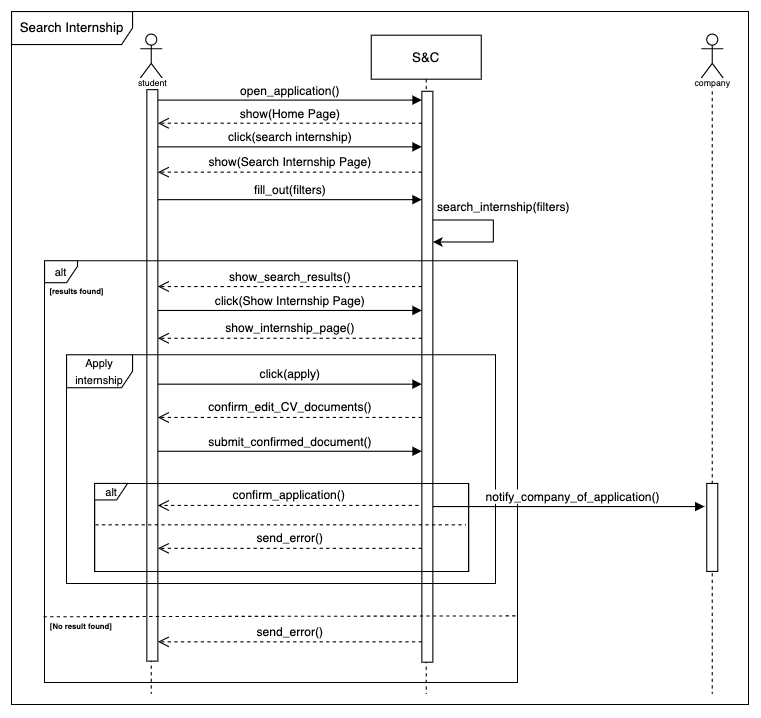

The diagram above was exported from draw.io. Its source (the exported page's mxGraphModel, read from the mxfile embedded in the PNG):
<mxGraphModel dx="3027" dy="1375" grid="1" gridSize="10" guides="1" tooltips="1" connect="1" arrows="1" fold="1" page="1" pageScale="1" pageWidth="850" pageHeight="1100" math="0" shadow="0">
  <root>
    <mxCell id="0" />
    <mxCell id="1" parent="0" />
    <mxCell id="2" value="" style="shape=umlLifeline;perimeter=lifelinePerimeter;whiteSpace=wrap;html=1;container=1;dropTarget=0;collapsible=0;recursiveResize=0;outlineConnect=0;portConstraint=eastwest;newEdgeStyle={&quot;curved&quot;:0,&quot;rounded&quot;:0};participant=umlActor;" vertex="1" parent="1">
      <mxGeometry x="107" y="950.5" width="20" height="599.5" as="geometry" />
    </mxCell>
    <mxCell id="3" value="" style="html=1;points=[[0,0,0,0,5],[0,1,0,0,-5],[1,0,0,0,5],[1,1,0,0,-5]];perimeter=orthogonalPerimeter;outlineConnect=0;targetShapes=umlLifeline;portConstraint=eastwest;newEdgeStyle={&quot;curved&quot;:0,&quot;rounded&quot;:0};" vertex="1" parent="2">
      <mxGeometry x="6" y="50.5" width="10" height="519.5" as="geometry" />
    </mxCell>
    <mxCell id="4" value="S&amp;amp;C" style="shape=umlLifeline;perimeter=lifelinePerimeter;whiteSpace=wrap;html=1;container=1;dropTarget=0;collapsible=0;recursiveResize=0;outlineConnect=0;portConstraint=eastwest;newEdgeStyle={&quot;curved&quot;:0,&quot;rounded&quot;:0};" vertex="1" parent="1">
      <mxGeometry x="317" y="951.5" width="100" height="598.5" as="geometry" />
    </mxCell>
    <mxCell id="5" value="" style="html=1;points=[[0,0,0,0,5],[0,1,0,0,-5],[1,0,0,0,5],[1,1,0,0,-5]];perimeter=orthogonalPerimeter;outlineConnect=0;targetShapes=umlLifeline;portConstraint=eastwest;newEdgeStyle={&quot;curved&quot;:0,&quot;rounded&quot;:0};" vertex="1" parent="4">
      <mxGeometry x="46" y="51" width="10" height="519" as="geometry" />
    </mxCell>
    <mxCell id="6" value="open_application()" style="html=1;verticalAlign=bottom;endArrow=block;curved=0;rounded=0;exitX=1;exitY=0;exitDx=0;exitDy=5;exitPerimeter=0;" edge="1" target="5" parent="1">
      <mxGeometry width="80" relative="1" as="geometry">
        <mxPoint x="123" y="1010.5" as="sourcePoint" />
        <mxPoint x="283" y="1010.5" as="targetPoint" />
        <Array as="points" />
      </mxGeometry>
    </mxCell>
    <mxCell id="7" value="show(Home Page)" style="html=1;verticalAlign=bottom;endArrow=open;dashed=1;endSize=8;curved=0;rounded=0;" edge="1" source="5" parent="1">
      <mxGeometry relative="1" as="geometry">
        <mxPoint x="283" y="1031.5" as="sourcePoint" />
        <mxPoint x="123" y="1031.5" as="targetPoint" />
      </mxGeometry>
    </mxCell>
    <mxCell id="8" value="click(search internship)" style="html=1;verticalAlign=bottom;endArrow=block;curved=0;rounded=0;" edge="1" target="5" parent="1">
      <mxGeometry width="80" relative="1" as="geometry">
        <mxPoint x="123" y="1053" as="sourcePoint" />
        <mxPoint x="283" y="1053" as="targetPoint" />
        <mxPoint as="offset" />
      </mxGeometry>
    </mxCell>
    <mxCell id="9" value="show(Search Internship&amp;nbsp;Page)" style="html=1;verticalAlign=bottom;endArrow=open;dashed=1;endSize=8;curved=0;rounded=0;" edge="1" source="5" parent="1">
      <mxGeometry relative="1" as="geometry">
        <mxPoint x="283" y="1076" as="sourcePoint" />
        <mxPoint x="123" y="1076" as="targetPoint" />
        <mxPoint as="offset" />
      </mxGeometry>
    </mxCell>
    <mxCell id="10" value="&lt;font style=&quot;font-size: 8px; background-color: rgb(255, 255, 255);&quot;&gt;student&lt;/font&gt;" style="text;html=1;align=center;verticalAlign=middle;resizable=0;points=[];autosize=1;fontSize=10;fillColor=none;" vertex="1" parent="1">
      <mxGeometry x="93" y="978.5" width="50" height="30" as="geometry" />
    </mxCell>
    <mxCell id="11" value="fill_out(filters)" style="html=1;verticalAlign=bottom;endArrow=block;curved=0;rounded=0;" edge="1" target="5" parent="1">
      <mxGeometry width="80" relative="1" as="geometry">
        <mxPoint x="123" y="1101" as="sourcePoint" />
        <mxPoint x="283" y="1101" as="targetPoint" />
      </mxGeometry>
    </mxCell>
    <mxCell id="12" value="" style="endArrow=none;html=1;rounded=0;" edge="1" parent="1">
      <mxGeometry width="50" height="50" relative="1" as="geometry">
        <mxPoint x="373" y="1119.5" as="sourcePoint" />
        <mxPoint x="428" y="1119.5" as="targetPoint" />
      </mxGeometry>
    </mxCell>
    <mxCell id="13" value="" style="endArrow=none;html=1;rounded=0;" edge="1" parent="1">
      <mxGeometry width="50" height="50" relative="1" as="geometry">
        <mxPoint x="428" y="1139.5" as="sourcePoint" />
        <mxPoint x="428" y="1119.5" as="targetPoint" />
      </mxGeometry>
    </mxCell>
    <mxCell id="14" value="" style="endArrow=classic;html=1;rounded=0;" edge="1" parent="1">
      <mxGeometry width="50" height="50" relative="1" as="geometry">
        <mxPoint x="428" y="1139.5" as="sourcePoint" />
        <mxPoint x="372.9999999999999" y="1139.5" as="targetPoint" />
      </mxGeometry>
    </mxCell>
    <mxCell id="15" value="&lt;font style=&quot;font-size: 11px;&quot;&gt;search_internship(filters)&lt;/font&gt;" style="text;html=1;align=center;verticalAlign=middle;resizable=0;points=[];autosize=1;strokeColor=none;fillColor=none;" vertex="1" parent="1">
      <mxGeometry x="367" y="1092.5" width="140" height="30" as="geometry" />
    </mxCell>
    <mxCell id="16" value="&lt;font style=&quot;font-size: 10px;&quot;&gt;alt&lt;/font&gt;" style="shape=umlFrame;whiteSpace=wrap;html=1;pointerEvents=0;width=30;height=20;" vertex="1" parent="1">
      <mxGeometry x="20" y="1156.5" width="430" height="383.5" as="geometry" />
    </mxCell>
    <mxCell id="17" value="" style="endArrow=none;dashed=1;html=1;rounded=0;exitX=-0.002;exitY=0.765;exitDx=0;exitDy=0;exitPerimeter=0;entryX=0.998;entryY=0.842;entryDx=0;entryDy=0;entryPerimeter=0;" edge="1" target="16" parent="1">
      <mxGeometry width="50" height="50" relative="1" as="geometry">
        <mxPoint x="19.11999999999989" y="1480.1775" as="sourcePoint" />
        <mxPoint x="440" y="1480" as="targetPoint" />
      </mxGeometry>
    </mxCell>
    <mxCell id="18" value="&lt;h6&gt;&lt;font style=&quot;font-size: 7px;&quot;&gt;&lt;font style=&quot;&quot;&gt;&lt;font style=&quot;&quot;&gt;[No result found&lt;/font&gt;&lt;/font&gt;&lt;font style=&quot;&quot;&gt;&lt;font style=&quot;&quot;&gt;]&lt;/font&gt;&lt;/font&gt;&lt;/font&gt;&lt;/h6&gt;" style="text;html=1;align=center;verticalAlign=middle;resizable=0;points=[];autosize=1;strokeColor=none;fillColor=none;fontFamily=Helvetica;" vertex="1" parent="1">
      <mxGeometry x="13" y="1458.5" width="80" height="60" as="geometry" />
    </mxCell>
    <mxCell id="19" value="send_error()" style="html=1;verticalAlign=bottom;endArrow=open;dashed=1;endSize=8;curved=0;rounded=0;" edge="1" parent="1">
      <mxGeometry relative="1" as="geometry">
        <mxPoint x="362.9999999999999" y="1503" as="sourcePoint" />
        <mxPoint x="123" y="1503" as="targetPoint" />
      </mxGeometry>
    </mxCell>
    <mxCell id="20" value="&lt;h6&gt;&lt;font style=&quot;font-size: 7px;&quot;&gt;&lt;font style=&quot;&quot;&gt;&lt;font style=&quot;&quot;&gt;[results found&lt;/font&gt;&lt;/font&gt;&lt;font style=&quot;&quot;&gt;&lt;font style=&quot;&quot;&gt;]&lt;/font&gt;&lt;/font&gt;&lt;/font&gt;&lt;/h6&gt;" style="text;html=1;align=center;verticalAlign=middle;resizable=0;points=[];autosize=1;strokeColor=none;fillColor=none;fontFamily=Helvetica;" vertex="1" parent="1">
      <mxGeometry x="14" y="1153.5" width="70" height="60" as="geometry" />
    </mxCell>
    <mxCell id="21" value="show_search_results()" style="html=1;verticalAlign=bottom;endArrow=open;dashed=1;endSize=8;curved=0;rounded=0;" edge="1" parent="1">
      <mxGeometry relative="1" as="geometry">
        <mxPoint x="362.9999999999999" y="1180" as="sourcePoint" />
        <mxPoint x="123" y="1180" as="targetPoint" />
      </mxGeometry>
    </mxCell>
    <mxCell id="22" value="Search Internship" style="shape=umlFrame;whiteSpace=wrap;html=1;pointerEvents=0;width=110;height=30;" vertex="1" parent="1">
      <mxGeometry x="-10" y="930" width="670" height="630" as="geometry" />
    </mxCell>
    <mxCell id="23" value="&lt;font style=&quot;font-size: 10px;&quot;&gt;alt&lt;/font&gt;" style="shape=umlFrame;whiteSpace=wrap;html=1;pointerEvents=0;width=30;height=15;align=center;" vertex="1" parent="1">
      <mxGeometry x="65.5" y="1359" width="340" height="80" as="geometry" />
    </mxCell>
    <mxCell id="24" value="click(Show Internship Page)" style="html=1;verticalAlign=bottom;endArrow=block;curved=0;rounded=0;" edge="1" parent="1">
      <mxGeometry width="80" relative="1" as="geometry">
        <mxPoint x="123" y="1201.75" as="sourcePoint" />
        <mxPoint x="363.0000000000002" y="1201.75" as="targetPoint" />
      </mxGeometry>
    </mxCell>
    <mxCell id="25" value="show_internship_page()" style="html=1;verticalAlign=bottom;endArrow=open;dashed=1;endSize=8;curved=0;rounded=0;" edge="1" parent="1">
      <mxGeometry relative="1" as="geometry">
        <mxPoint x="363" y="1227.0000000000002" as="sourcePoint" />
        <mxPoint x="123" y="1227.0000000000002" as="targetPoint" />
      </mxGeometry>
    </mxCell>
    <mxCell id="26" value="click(apply)" style="html=1;verticalAlign=bottom;endArrow=block;curved=0;rounded=0;" edge="1" parent="1">
      <mxGeometry width="80" relative="1" as="geometry">
        <mxPoint x="123" y="1268.7500000000002" as="sourcePoint" />
        <mxPoint x="363" y="1268.7500000000002" as="targetPoint" />
      </mxGeometry>
    </mxCell>
    <mxCell id="27" value="confirm_application()" style="html=1;verticalAlign=bottom;endArrow=open;dashed=1;endSize=8;curved=0;rounded=0;exitX=-0.3;exitY=0.752;exitDx=0;exitDy=0;exitPerimeter=0;" edge="1" parent="1">
      <mxGeometry relative="1" as="geometry">
        <mxPoint x="360.0000000000002" y="1378.988" as="sourcePoint" />
        <mxPoint x="123" y="1378.988" as="targetPoint" />
      </mxGeometry>
    </mxCell>
    <mxCell id="28" value="" style="endArrow=none;dashed=1;html=1;rounded=0;exitX=0.002;exitY=0.733;exitDx=0;exitDy=0;exitPerimeter=0;entryX=0.993;entryY=0.733;entryDx=0;entryDy=0;entryPerimeter=0;" edge="1" parent="1">
      <mxGeometry width="50" height="50" relative="1" as="geometry">
        <mxPoint x="66.18000000000006" y="1396.63" as="sourcePoint" />
        <mxPoint x="403.1200000000001" y="1396.63" as="targetPoint" />
      </mxGeometry>
    </mxCell>
    <mxCell id="29" value="send_error()" style="html=1;verticalAlign=bottom;endArrow=open;dashed=1;endSize=8;curved=0;rounded=0;" edge="1" parent="1">
      <mxGeometry relative="1" as="geometry">
        <mxPoint x="363" y="1418.0000000000002" as="sourcePoint" />
        <mxPoint x="123" y="1418.0000000000002" as="targetPoint" />
      </mxGeometry>
    </mxCell>
    <mxCell id="30" value="&lt;font style=&quot;font-size: 10px;&quot;&gt;Apply internship&lt;/font&gt;" style="shape=umlFrame;whiteSpace=wrap;html=1;pointerEvents=0;" vertex="1" parent="1">
      <mxGeometry x="40" y="1242" width="390" height="208" as="geometry" />
    </mxCell>
    <mxCell id="31" value="confirm_edit_CV_documents()" style="html=1;verticalAlign=bottom;endArrow=open;dashed=1;endSize=8;curved=0;rounded=0;" edge="1" parent="1">
      <mxGeometry relative="1" as="geometry">
        <mxPoint x="363" y="1299" as="sourcePoint" />
        <mxPoint x="123" y="1299" as="targetPoint" />
        <mxPoint as="offset" />
      </mxGeometry>
    </mxCell>
    <mxCell id="32" value="submit_confirmed_document()" style="html=1;verticalAlign=bottom;endArrow=block;curved=0;rounded=0;" edge="1" parent="1">
      <mxGeometry width="80" relative="1" as="geometry">
        <mxPoint x="123" y="1329.75" as="sourcePoint" />
        <mxPoint x="363" y="1329.75" as="targetPoint" />
      </mxGeometry>
    </mxCell>
    <mxCell id="33" value="" style="shape=umlLifeline;perimeter=lifelinePerimeter;whiteSpace=wrap;html=1;container=1;dropTarget=0;collapsible=0;recursiveResize=0;outlineConnect=0;portConstraint=eastwest;newEdgeStyle={&quot;curved&quot;:0,&quot;rounded&quot;:0};participant=umlActor;" vertex="1" parent="1">
      <mxGeometry x="617" y="950.5" width="20" height="599.5" as="geometry" />
    </mxCell>
    <mxCell id="34" value="" style="html=1;points=[[0,0,0,0,5],[0,1,0,0,-5],[1,0,0,0,5],[1,1,0,0,-5]];perimeter=orthogonalPerimeter;outlineConnect=0;targetShapes=umlLifeline;portConstraint=eastwest;newEdgeStyle={&quot;curved&quot;:0,&quot;rounded&quot;:0};" vertex="1" parent="33">
      <mxGeometry x="5" y="408.5" width="10" height="80" as="geometry" />
    </mxCell>
    <mxCell id="35" value="&lt;font style=&quot;font-size: 8px; background-color: rgb(255, 255, 255);&quot;&gt;company&lt;/font&gt;" style="text;html=1;align=center;verticalAlign=middle;resizable=0;points=[];autosize=1;strokeColor=none;fillColor=none;" vertex="1" parent="1">
      <mxGeometry x="597" y="978.5" width="60" height="30" as="geometry" />
    </mxCell>
    <mxCell id="36" value="notify_company_of_application()" style="html=1;verticalAlign=bottom;endArrow=block;curved=0;rounded=0;" edge="1" parent="1">
      <mxGeometry x="0.0283" width="80" relative="1" as="geometry">
        <mxPoint x="373" y="1380" as="sourcePoint" />
        <mxPoint x="620" y="1380" as="targetPoint" />
        <mxPoint as="offset" />
      </mxGeometry>
    </mxCell>
  </root>
</mxGraphModel>